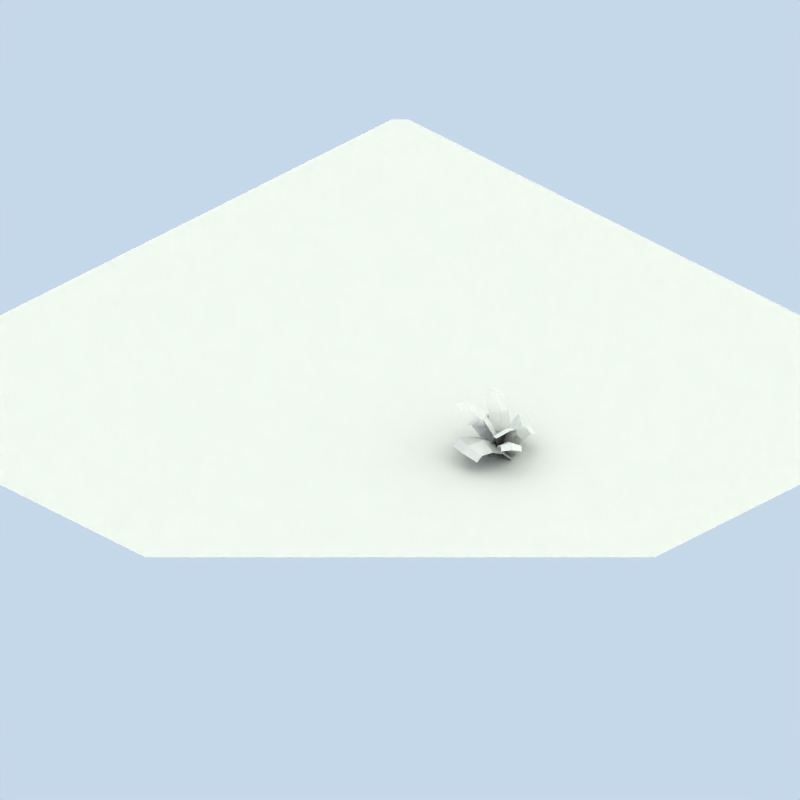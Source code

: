 # Source: plants.blend  (saved by Blender 2.57.0; exported with 4.5.12 LTS)
import bpy
from mathutils import Matrix  # noqa: F401  (used for matrix-valued properties, if any)

bpy.ops.wm.read_factory_settings(use_empty=True)
scene = bpy.context.scene
scene.name = 'Scene'

# ---- collections
col_collection_1 = bpy.data.collections.new('Collection 1'); scene.collection.children.link(col_collection_1)

# ---- materials (node trees are filled in below, after node groups)
mat_leafmaterial002 = bpy.data.materials.new('leafMaterial002')
mat_leafmaterial002.alpha_threshold = 0.0
mat_leafmaterial002.roughness = 0.5
mat_leafmaterial002.specular_intensity = 0.03205
mat_material_001 = bpy.data.materials.new('Material.001')
mat_material_001.alpha_threshold = 0.0
mat_material_001.roughness = 0.5
mat_material_001.specular_intensity = 0.0
mat_material_001.line_color = (0.0, 0.0, 0.0, 1.0)

# ---- material node trees

# ---- world
world_world = bpy.data.worlds.new('World'); scene.world = world_world
world_world.color = (0.7742, 0.8472, 0.9176)
world_world.use_sun_shadow = False
world_world.sun_shadow_jitter_overblur = 0.0
world_world.cycles.sampling_method = 'MANUAL'
world_world.cycles.sample_map_resolution = 256
world_world.light_settings.distance = 1.0

# ---- cameras
cam_camera = bpy.data.cameras.new('Camera')
cam_camera.type = 'ORTHO'
cam_camera.passepartout_alpha = 0.2
cam_camera.clip_end = 100.0
cam_camera.lens = 35.0
cam_camera.ortho_scale = 105.4
cam_camera.show_passepartout = False
cam_camera.show_safe_areas = True
cam_camera.dof.focus_distance = 0.0
cam_camera.dof.aperture_fstop = 128.0

# ---- lights
light_arealight_001 = bpy.data.lights.new('AreaLight.001', 'AREA')
light_arealight_001.color = (1.0, 0.9118, 0.8941)
light_arealight_001.transmission_factor = 0.0
light_arealight_001.energy = 31.42
light_arealight_001.shadow_buffer_clip_start = 0.5
light_arealight_001.shadow_soft_size = 2.841
light_arealight_001.shadow_maximum_resolution = 0.006
light_arealight_001.use_absolute_resolution = True
light_arealight_001.size = 2.841
light_arealight_001.size_y = 1.0
light_arealight_001.cycles.use_multiple_importance_sampling = False
light_sun = bpy.data.lights.new('Sun', 'SUN')
light_sun.color = (1.0, 0.9218, 0.651)
light_sun.transmission_factor = 0.0
light_sun.angle = 3.111
light_sun.energy = 1.4
light_sun.shadow_buffer_clip_start = 0.5
light_sun.shadow_soft_size = 65.0
light_sun.shadow_cascade_max_distance = 1000.0
light_sun.cycles.use_multiple_importance_sampling = False
light_arealight = bpy.data.lights.new('AreaLight', 'AREA')
light_arealight.color = (1.0, 0.9118, 0.8941)
light_arealight.transmission_factor = 0.0
light_arealight.energy = 31.42
light_arealight.shadow_buffer_clip_start = 0.5
light_arealight.shadow_soft_size = 2.841
light_arealight.shadow_maximum_resolution = 0.006
light_arealight.use_absolute_resolution = True
light_arealight.size = 2.841
light_arealight.size_y = 1.0
light_arealight.cycles.use_multiple_importance_sampling = False

# ---- meshes
me_leaf001_009 = bpy.data.meshes.new('leaf001.009')
me_leaf001_009.from_pydata([(-0.9928, -0.008711, -0.31), (-0.9928, 2.919, -1.187), (1.007, 2.919, -1.187), (1.007, -0.008711, -0.31), (0.007162, 3.13, -1.199), (-0.9928, 1.132, -0.1215), (0.007162, -0.008711, 3.755e-08), (1.007, 1.132, -0.1215), (0.007162, 1.132, 0.1884), (-0.9928, 2.02, -0.2422), (1.007, 2.02, -0.2422), (0.007162, 2.02, 0.06775), (-0.9928, 2.798, -0.6709), (1.007, 2.798, -0.6709), (0.007162, 2.95, -0.5929)], [], [(6, 3, 7, 8), (0, 6, 8, 5), (7, 10, 11, 8), (8, 11, 9, 5), (10, 13, 14, 11), (13, 2, 4, 14), (11, 14, 12, 9), (14, 4, 1, 12)])
_uv = me_leaf001_009.uv_layers.new(name='UVTex')
_uv.uv.foreach_set('vector', [0.5075, 0.0, 1.003, 0.009657, 0.9964, 0.4966, 0.5075, 0.4786, -0.007811, 0.009657, 0.5075, 0.0, 0.5075, 0.4786, -0.001145, 0.4966, 0.9964, 0.4966, 0.9998, 0.77, 0.5075, 0.7472, 0.5075, 0.4786, 0.5075, 0.4786, 0.5075, 0.7472, -0.004602, 0.77, -0.001145, 0.4966, 0.9998, 0.77, 1.002, 0.9067, 0.5075, 0.8815, 0.5075, 0.7472, 1.002, 0.9067, 1.003, 1.043, 0.5075, 1.016, 0.5075, 0.8815, 0.5075, 0.7472, 0.5075, 0.8815, -0.006331, 0.9067, -0.004602, 0.77, 0.5075, 0.8815, 0.5075, 1.016, -0.00806, 1.043, -0.006331, 0.9067])
me_leaf001_009.materials.append(mat_leafmaterial002)
me_leaf001_009.use_remesh_preserve_volume = False
me_leaf001_009.use_remesh_preserve_attributes = False
me_leaf001_009.use_mirror_vertex_groups = False
me_leaf001_009.update()
me_leaf001_008 = bpy.data.meshes.new('leaf001.008')
me_leaf001_008.from_pydata([(-0.9928, -0.008711, -0.31), (-0.9928, 2.919, -1.187), (1.007, 2.919, -1.187), (1.007, -0.008711, -0.31), (0.007162, 3.13, -1.199), (-0.9928, 1.132, -0.1215), (0.007162, -0.008711, 3.755e-08), (1.007, 1.132, -0.1215), (0.007162, 1.132, 0.1884), (-0.9928, 2.02, -0.2422), (1.007, 2.02, -0.2422), (0.007162, 2.02, 0.06775), (-0.9928, 2.798, -0.6709), (1.007, 2.798, -0.6709), (0.007162, 2.95, -0.5929)], [], [(6, 3, 7, 8), (0, 6, 8, 5), (7, 10, 11, 8), (8, 11, 9, 5), (10, 13, 14, 11), (13, 2, 4, 14), (11, 14, 12, 9), (14, 4, 1, 12)])
_uv = me_leaf001_008.uv_layers.new(name='UVTex')
_uv.uv.foreach_set('vector', [0.5075, 0.0, 1.003, 0.009657, 0.9964, 0.4966, 0.5075, 0.4786, -0.007811, 0.009657, 0.5075, 0.0, 0.5075, 0.4786, -0.001145, 0.4966, 0.9964, 0.4966, 0.9998, 0.77, 0.5075, 0.7472, 0.5075, 0.4786, 0.5075, 0.4786, 0.5075, 0.7472, -0.004602, 0.77, -0.001145, 0.4966, 0.9998, 0.77, 1.002, 0.9067, 0.5075, 0.8815, 0.5075, 0.7472, 1.002, 0.9067, 1.003, 1.043, 0.5075, 1.016, 0.5075, 0.8815, 0.5075, 0.7472, 0.5075, 0.8815, -0.006331, 0.9067, -0.004602, 0.77, 0.5075, 0.8815, 0.5075, 1.016, -0.00806, 1.043, -0.006331, 0.9067])
me_leaf001_008.materials.append(mat_leafmaterial002)
me_leaf001_008.use_remesh_preserve_volume = False
me_leaf001_008.use_remesh_preserve_attributes = False
me_leaf001_008.use_mirror_vertex_groups = False
me_leaf001_008.update()
me_leaf001_007 = bpy.data.meshes.new('leaf001.007')
me_leaf001_007.from_pydata([(-0.9928, -0.008711, -0.31), (-0.9928, 2.919, -1.187), (1.007, 2.919, -1.187), (1.007, -0.008711, -0.31), (0.007162, 3.13, -1.199), (-0.9928, 1.132, -0.1215), (0.007162, -0.008711, 3.755e-08), (1.007, 1.132, -0.1215), (0.007162, 1.132, 0.1884), (-0.9928, 2.02, -0.2422), (1.007, 2.02, -0.2422), (0.007162, 2.02, 0.06775), (-0.9928, 2.798, -0.6709), (1.007, 2.798, -0.6709), (0.007162, 2.95, -0.5929)], [], [(6, 3, 7, 8), (0, 6, 8, 5), (7, 10, 11, 8), (8, 11, 9, 5), (10, 13, 14, 11), (13, 2, 4, 14), (11, 14, 12, 9), (14, 4, 1, 12)])
_uv = me_leaf001_007.uv_layers.new(name='UVTex')
_uv.uv.foreach_set('vector', [0.5075, 0.0, 1.003, 0.009657, 0.9964, 0.4966, 0.5075, 0.4786, -0.007811, 0.009657, 0.5075, 0.0, 0.5075, 0.4786, -0.001145, 0.4966, 0.9964, 0.4966, 0.9998, 0.77, 0.5075, 0.7472, 0.5075, 0.4786, 0.5075, 0.4786, 0.5075, 0.7472, -0.004602, 0.77, -0.001145, 0.4966, 0.9998, 0.77, 1.002, 0.9067, 0.5075, 0.8815, 0.5075, 0.7472, 1.002, 0.9067, 1.003, 1.043, 0.5075, 1.016, 0.5075, 0.8815, 0.5075, 0.7472, 0.5075, 0.8815, -0.006331, 0.9067, -0.004602, 0.77, 0.5075, 0.8815, 0.5075, 1.016, -0.00806, 1.043, -0.006331, 0.9067])
me_leaf001_007.materials.append(mat_leafmaterial002)
me_leaf001_007.use_remesh_preserve_volume = False
me_leaf001_007.use_remesh_preserve_attributes = False
me_leaf001_007.use_mirror_vertex_groups = False
me_leaf001_007.update()
me_leaf001_006 = bpy.data.meshes.new('leaf001.006')
me_leaf001_006.from_pydata([(-0.9928, -0.008711, -0.31), (-0.9928, 2.919, -1.187), (1.007, 2.919, -1.187), (1.007, -0.008711, -0.31), (0.007162, 3.13, -1.199), (-0.9928, 1.132, -0.1215), (0.007162, -0.008711, 3.755e-08), (1.007, 1.132, -0.1215), (0.007162, 1.132, 0.1884), (-0.9928, 2.02, -0.2422), (1.007, 2.02, -0.2422), (0.007162, 2.02, 0.06775), (-0.9928, 2.798, -0.6709), (1.007, 2.798, -0.6709), (0.007162, 2.95, -0.5929)], [], [(6, 3, 7, 8), (0, 6, 8, 5), (7, 10, 11, 8), (8, 11, 9, 5), (10, 13, 14, 11), (13, 2, 4, 14), (11, 14, 12, 9), (14, 4, 1, 12)])
_uv = me_leaf001_006.uv_layers.new(name='UVTex')
_uv.uv.foreach_set('vector', [0.5075, 0.0, 1.003, 0.009657, 0.9964, 0.4966, 0.5075, 0.4786, -0.007811, 0.009657, 0.5075, 0.0, 0.5075, 0.4786, -0.001145, 0.4966, 0.9964, 0.4966, 0.9998, 0.77, 0.5075, 0.7472, 0.5075, 0.4786, 0.5075, 0.4786, 0.5075, 0.7472, -0.004602, 0.77, -0.001145, 0.4966, 0.9998, 0.77, 1.002, 0.9067, 0.5075, 0.8815, 0.5075, 0.7472, 1.002, 0.9067, 1.003, 1.043, 0.5075, 1.016, 0.5075, 0.8815, 0.5075, 0.7472, 0.5075, 0.8815, -0.006331, 0.9067, -0.004602, 0.77, 0.5075, 0.8815, 0.5075, 1.016, -0.00806, 1.043, -0.006331, 0.9067])
me_leaf001_006.materials.append(mat_leafmaterial002)
me_leaf001_006.use_remesh_preserve_volume = False
me_leaf001_006.use_remesh_preserve_attributes = False
me_leaf001_006.use_mirror_vertex_groups = False
me_leaf001_006.update()
me_leaf001_005 = bpy.data.meshes.new('leaf001.005')
me_leaf001_005.from_pydata([(-0.9928, -0.008711, -0.31), (-0.9928, 2.919, -1.187), (1.007, 2.919, -1.187), (1.007, -0.008711, -0.31), (0.007162, 3.13, -1.199), (-0.9928, 1.132, -0.1215), (0.007162, -0.008711, 3.755e-08), (1.007, 1.132, -0.1215), (0.007162, 1.132, 0.1884), (-0.9928, 2.02, -0.2422), (1.007, 2.02, -0.2422), (0.007162, 2.02, 0.06775), (-0.9928, 2.798, -0.6709), (1.007, 2.798, -0.6709), (0.007162, 2.95, -0.5929)], [], [(6, 3, 7, 8), (0, 6, 8, 5), (7, 10, 11, 8), (8, 11, 9, 5), (10, 13, 14, 11), (13, 2, 4, 14), (11, 14, 12, 9), (14, 4, 1, 12)])
_uv = me_leaf001_005.uv_layers.new(name='UVTex')
_uv.uv.foreach_set('vector', [0.5075, 0.0, 1.003, 0.009657, 0.9964, 0.4966, 0.5075, 0.4786, -0.007811, 0.009657, 0.5075, 0.0, 0.5075, 0.4786, -0.001145, 0.4966, 0.9964, 0.4966, 0.9998, 0.77, 0.5075, 0.7472, 0.5075, 0.4786, 0.5075, 0.4786, 0.5075, 0.7472, -0.004602, 0.77, -0.001145, 0.4966, 0.9998, 0.77, 1.002, 0.9067, 0.5075, 0.8815, 0.5075, 0.7472, 1.002, 0.9067, 1.003, 1.043, 0.5075, 1.016, 0.5075, 0.8815, 0.5075, 0.7472, 0.5075, 0.8815, -0.006331, 0.9067, -0.004602, 0.77, 0.5075, 0.8815, 0.5075, 1.016, -0.00806, 1.043, -0.006331, 0.9067])
me_leaf001_005.materials.append(mat_leafmaterial002)
me_leaf001_005.use_remesh_preserve_volume = False
me_leaf001_005.use_remesh_preserve_attributes = False
me_leaf001_005.use_mirror_vertex_groups = False
me_leaf001_005.update()
me_leaf001_004 = bpy.data.meshes.new('leaf001.004')
me_leaf001_004.from_pydata([(-0.9928, -0.008711, -0.31), (-0.9928, 2.919, -1.187), (1.007, 2.919, -1.187), (1.007, -0.008711, -0.31), (0.007162, 3.13, -1.199), (-0.9928, 1.132, -0.1215), (0.007162, -0.008711, 3.755e-08), (1.007, 1.132, -0.1215), (0.007162, 1.132, 0.1884), (-0.9928, 2.02, -0.2422), (1.007, 2.02, -0.2422), (0.007162, 2.02, 0.06775), (-0.9928, 2.798, -0.6709), (1.007, 2.798, -0.6709), (0.007162, 2.95, -0.5929)], [], [(6, 3, 7, 8), (0, 6, 8, 5), (7, 10, 11, 8), (8, 11, 9, 5), (10, 13, 14, 11), (13, 2, 4, 14), (11, 14, 12, 9), (14, 4, 1, 12)])
_uv = me_leaf001_004.uv_layers.new(name='UVTex')
_uv.uv.foreach_set('vector', [0.5075, 0.0, 1.003, 0.009657, 0.9964, 0.4966, 0.5075, 0.4786, -0.007811, 0.009657, 0.5075, 0.0, 0.5075, 0.4786, -0.001145, 0.4966, 0.9964, 0.4966, 0.9998, 0.77, 0.5075, 0.7472, 0.5075, 0.4786, 0.5075, 0.4786, 0.5075, 0.7472, -0.004602, 0.77, -0.001145, 0.4966, 0.9998, 0.77, 1.002, 0.9067, 0.5075, 0.8815, 0.5075, 0.7472, 1.002, 0.9067, 1.003, 1.043, 0.5075, 1.016, 0.5075, 0.8815, 0.5075, 0.7472, 0.5075, 0.8815, -0.006331, 0.9067, -0.004602, 0.77, 0.5075, 0.8815, 0.5075, 1.016, -0.00806, 1.043, -0.006331, 0.9067])
me_leaf001_004.materials.append(mat_leafmaterial002)
me_leaf001_004.use_remesh_preserve_volume = False
me_leaf001_004.use_remesh_preserve_attributes = False
me_leaf001_004.use_mirror_vertex_groups = False
me_leaf001_004.update()
me_leaf001_003 = bpy.data.meshes.new('leaf001.003')
me_leaf001_003.from_pydata([(-0.9928, -0.008711, -0.31), (-0.9928, 2.919, -1.187), (1.007, 2.919, -1.187), (1.007, -0.008711, -0.31), (0.007162, 3.13, -1.199), (-0.9928, 1.132, -0.1215), (0.007162, -0.008711, 3.755e-08), (1.007, 1.132, -0.1215), (0.007162, 1.132, 0.1884), (-0.9928, 2.02, -0.2422), (1.007, 2.02, -0.2422), (0.007162, 2.02, 0.06775), (-0.9928, 2.798, -0.6709), (1.007, 2.798, -0.6709), (0.007162, 2.95, -0.5929)], [], [(6, 3, 7, 8), (0, 6, 8, 5), (7, 10, 11, 8), (8, 11, 9, 5), (10, 13, 14, 11), (13, 2, 4, 14), (11, 14, 12, 9), (14, 4, 1, 12)])
_uv = me_leaf001_003.uv_layers.new(name='UVTex')
_uv.uv.foreach_set('vector', [0.5075, 0.0, 1.003, 0.009657, 0.9964, 0.4966, 0.5075, 0.4786, -0.007811, 0.009657, 0.5075, 0.0, 0.5075, 0.4786, -0.001145, 0.4966, 0.9964, 0.4966, 0.9998, 0.77, 0.5075, 0.7472, 0.5075, 0.4786, 0.5075, 0.4786, 0.5075, 0.7472, -0.004602, 0.77, -0.001145, 0.4966, 0.9998, 0.77, 1.002, 0.9067, 0.5075, 0.8815, 0.5075, 0.7472, 1.002, 0.9067, 1.003, 1.043, 0.5075, 1.016, 0.5075, 0.8815, 0.5075, 0.7472, 0.5075, 0.8815, -0.006331, 0.9067, -0.004602, 0.77, 0.5075, 0.8815, 0.5075, 1.016, -0.00806, 1.043, -0.006331, 0.9067])
me_leaf001_003.materials.append(mat_leafmaterial002)
me_leaf001_003.use_remesh_preserve_volume = False
me_leaf001_003.use_remesh_preserve_attributes = False
me_leaf001_003.use_mirror_vertex_groups = False
me_leaf001_003.update()
me_leaf001_001 = bpy.data.meshes.new('leaf001.001')
me_leaf001_001.from_pydata([(-0.9928, -0.008711, -0.31), (-0.9928, 2.919, -1.187), (1.007, 2.919, -1.187), (1.007, -0.008711, -0.31), (0.007162, 3.13, -1.199), (-0.9928, 1.132, -0.1215), (0.007162, -0.008711, 3.755e-08), (1.007, 1.132, -0.1215), (0.007162, 1.132, 0.1884), (-0.9928, 2.02, -0.2422), (1.007, 2.02, -0.2422), (0.007162, 2.02, 0.06775), (-0.9928, 2.798, -0.6709), (1.007, 2.798, -0.6709), (0.007162, 2.95, -0.5929)], [], [(6, 3, 7, 8), (0, 6, 8, 5), (7, 10, 11, 8), (8, 11, 9, 5), (10, 13, 14, 11), (13, 2, 4, 14), (11, 14, 12, 9), (14, 4, 1, 12)])
_uv = me_leaf001_001.uv_layers.new(name='UVTex')
_uv.uv.foreach_set('vector', [0.5075, 0.0, 1.003, 0.009657, 0.9964, 0.4966, 0.5075, 0.4786, -0.007811, 0.009657, 0.5075, 0.0, 0.5075, 0.4786, -0.001145, 0.4966, 0.9964, 0.4966, 0.9998, 0.77, 0.5075, 0.7472, 0.5075, 0.4786, 0.5075, 0.4786, 0.5075, 0.7472, -0.004602, 0.77, -0.001145, 0.4966, 0.9998, 0.77, 1.002, 0.9067, 0.5075, 0.8815, 0.5075, 0.7472, 1.002, 0.9067, 1.003, 1.043, 0.5075, 1.016, 0.5075, 0.8815, 0.5075, 0.7472, 0.5075, 0.8815, -0.006331, 0.9067, -0.004602, 0.77, 0.5075, 0.8815, 0.5075, 1.016, -0.00806, 1.043, -0.006331, 0.9067])
me_leaf001_001.materials.append(mat_leafmaterial002)
me_leaf001_001.use_remesh_preserve_volume = False
me_leaf001_001.use_remesh_preserve_attributes = False
me_leaf001_001.use_mirror_vertex_groups = False
me_leaf001_001.update()
me_plane = bpy.data.meshes.new('Plane')
me_plane.from_pydata([(1.0, 1.0, 0.0), (1.0, -1.0, 0.0), (-1.0, -1.0, 0.0), (-1.0, 1.0, 0.0)], [], [(0, 3, 2, 1)])
me_plane.materials.append(mat_material_001)
me_plane.use_remesh_preserve_volume = False
me_plane.use_remesh_preserve_attributes = False
me_plane.use_mirror_vertex_groups = False
me_plane.update()

# ---- objects
ob_leaf002_007 = bpy.data.objects.new('leaf002.007', me_leaf001_009)
ob_leaf002_006 = bpy.data.objects.new('leaf002.006', me_leaf001_008)
ob_leaf002_005 = bpy.data.objects.new('leaf002.005', me_leaf001_007)
ob_leaf002_004 = bpy.data.objects.new('leaf002.004', me_leaf001_006)
ob_leaf002_003 = bpy.data.objects.new('leaf002.003', me_leaf001_005)
ob_leaf002_002 = bpy.data.objects.new('leaf002.002', me_leaf001_004)
ob_leaf002_001 = bpy.data.objects.new('leaf002.001', me_leaf001_003)
ob_leaf002 = bpy.data.objects.new('leaf002', me_leaf001_001)
ob_shadowplane = bpy.data.objects.new('shadowPlane', me_plane)
ob_globalwrapper = bpy.data.objects.new('globalWrapper', None)
ob_filllight = bpy.data.objects.new('fillLight', light_arealight_001)
ob_sun = bpy.data.objects.new('Sun', light_sun)
ob_arealight = bpy.data.objects.new('AreaLight', light_arealight)
ob_isocamera = bpy.data.objects.new('isoCamera', cam_camera)

# ---- transforms, parenting, visibility, modifiers, constraints
ob_leaf002_007.location = (19.18, 4.776e-08, -0.1817)
ob_leaf002_007.rotation_euler = (1.121, 0.141, 1.213)
ob_leaf002_007.scale = (1.488, 2.702, 1.992)
ob_leaf002_007.lineart.crease_threshold = 0.0
ob_leaf002_006.location = (19.18, 4.776e-08, -0.1817)
ob_leaf002_006.rotation_euler = (1.439, 0.3358, -0.601)
ob_leaf002_006.scale = (1.264, 2.295, 1.692)
ob_leaf002_006.lineart.crease_threshold = 0.0
ob_leaf002_005.location = (19.18, 4.776e-08, -0.1817)
ob_leaf002_005.rotation_euler = (1.186, 0.1052, 2.653)
ob_leaf002_005.scale = (1.74, 3.16, 2.33)
ob_leaf002_005.lineart.crease_threshold = 0.0
ob_leaf002_004.location = (19.18, 4.776e-08, -0.7833)
ob_leaf002_004.rotation_euler = (0.8942, -0.07508, 4.055)
ob_leaf002_004.scale = (1.396, 2.534, 1.869)
ob_leaf002_004.lineart.crease_threshold = 0.0
ob_leaf002_003.location = (19.18, 4.776e-08, -0.1817)
ob_leaf002_003.rotation_euler = (1.41, 0.1195, 4.451)
ob_leaf002_003.scale = (2.062, 1.678, 1.678)
ob_leaf002_003.lineart.crease_threshold = 0.0
ob_leaf002_002.location = (19.18, 4.776e-08, 0.4967)
ob_leaf002_002.rotation_euler = (0.602, -0.04737, 3.027)
ob_leaf002_002.scale = (2.571, 2.093, 2.093)
ob_leaf002_002.lineart.crease_threshold = 0.0
ob_leaf002_001.location = (19.18, 4.776e-08, -0.1817)
ob_leaf002_001.rotation_euler = (0.991, -4.136e-08, -0.3039)
ob_leaf002_001.scale = (1.867, 1.52, 1.52)
ob_leaf002_001.lineart.crease_threshold = 0.0
ob_leaf002.location = (19.18, 4.776e-08, -0.1817)
ob_leaf002.rotation_euler = (0.991, -4.136e-08, 1.571)
ob_leaf002.scale = (2.198, 1.79, 1.79)
ob_leaf002.lineart.crease_threshold = 0.0
ob_shadowplane.location = (0.0, 0.0, 0.0)
ob_shadowplane.scale = (53.05, 53.05, 53.05)
ob_shadowplane.lock_rotations_4d = False
ob_shadowplane.empty_display_type = 'ARROWS'
ob_shadowplane.hide_viewport = True
ob_shadowplane.lineart.crease_threshold = 0.0
ob_globalwrapper.location = (0.0, 0.0, 0.0)
ob_globalwrapper.scale = (4.193, 4.193, 4.193)
ob_globalwrapper.lock_rotations_4d = False
ob_globalwrapper.empty_display_type = 'ARROWS'
ob_globalwrapper.empty_image_offset = (0.0, 0.0)
ob_globalwrapper.hide_viewport = True
ob_globalwrapper.lineart.crease_threshold = 0.0
ob_filllight.location = (6.506, -37.49, -1.421)
ob_filllight.rotation_euler = (-0.5411, 0.03316, 0.0)
ob_filllight.empty_display_type = 'ARROWS'
ob_filllight.hide_viewport = True
ob_filllight.lineart.crease_threshold = 0.0
_c = ob_filllight.constraints.new('TRACK_TO'); _c.name = 'TrackTo'
_c.target = ob_globalwrapper
ob_sun.location = (27.0, 23.08, 60.04)
ob_sun.rotation_euler = (-0.5412, 0.03316, 0.0)
ob_sun.empty_display_type = 'ARROWS'
ob_sun.lineart.crease_threshold = 0.0
_c = ob_sun.constraints.new('TRACK_TO'); _c.name = 'TrackTo'
_c.target = ob_globalwrapper
ob_arealight.location = (30.89, 9.973, 52.61)
ob_arealight.rotation_euler = (-0.5411, 0.03316, 0.0)
ob_arealight.empty_display_type = 'ARROWS'
ob_arealight.lineart.crease_threshold = 0.0
_c = ob_arealight.constraints.new('TRACK_TO'); _c.name = 'TrackTo'
_c.target = ob_globalwrapper
ob_isocamera.location = (22.04, -22.04, 18.0)
ob_isocamera.rotation_euler = (2.147, 0.0, 0.9547)
ob_isocamera.lock_rotations_4d = False
ob_isocamera.empty_display_type = 'ARROWS'
ob_isocamera.color = (0.0, 0.0, 0.0, 0.0)
ob_isocamera.display_type = 'WIRE'
ob_isocamera.lineart.crease_threshold = 0.0
_c = ob_isocamera.constraints.new('TRACK_TO'); _c.name = 'Const'
_c.target = ob_globalwrapper

# ---- collection membership
col_collection_1.objects.link(ob_leaf002_007)
col_collection_1.objects.link(ob_leaf002_006)
col_collection_1.objects.link(ob_leaf002_005)
col_collection_1.objects.link(ob_leaf002_004)
col_collection_1.objects.link(ob_leaf002_003)
col_collection_1.objects.link(ob_leaf002_002)
col_collection_1.objects.link(ob_leaf002_001)
col_collection_1.objects.link(ob_leaf002)
col_collection_1.objects.link(ob_shadowplane)
col_collection_1.objects.link(ob_globalwrapper)
col_collection_1.objects.link(ob_filllight)
col_collection_1.objects.link(ob_sun)
col_collection_1.objects.link(ob_arealight)
col_collection_1.objects.link(ob_isocamera)

# ---- scene / render settings (as saved in the file)
scene.camera = ob_isocamera
scene.frame_start = 1; scene.frame_end = 250; scene.frame_set(1)
scene.render.engine = 'BLENDER_EEVEE_NEXT'
scene.render.image_settings.quality = 100
scene.render.image_settings.compression = 100
scene.render.image_settings.exr_codec = 'RLE'
scene.render.resolution_x = 1800
scene.render.resolution_y = 1800
scene.render.pixel_aspect_x = 100.0
scene.render.pixel_aspect_y = 100.0
scene.render.fps = 25
scene.render.dither_intensity = 0.0
scene.render.film_transparent = True
scene.render.use_compositing = False
scene.render.use_sequencer = False
scene.render.bake_margin = 2
scene.render.bake_bias = 0.0
scene.render.use_stamp_time = False
scene.render.use_stamp_date = False
scene.render.use_stamp_frame = False
scene.render.use_stamp_camera = False
scene.render.use_stamp_scene = False
scene.render.use_stamp_filename = False
scene.render.use_stamp_render_time = False
scene.render.stamp_font_size = 0
scene.cycles.use_denoising = False
scene.cycles.samples = 10
scene.cycles.sampling_pattern = 'TABULATED_SOBOL'
scene.cycles.light_sampling_threshold = 0.0
scene.cycles.use_adaptive_sampling = False
scene.cycles.use_light_tree = False
scene.cycles.blur_glossy = 0.0
scene.cycles.volume_bounces = 1
scene.cycles.pixel_filter_type = 'GAUSSIAN'
scene.cycles.sample_clamp_indirect = 0.0
scene.view_settings.view_transform = 'Raw'
bpy.context.view_layer.update()
